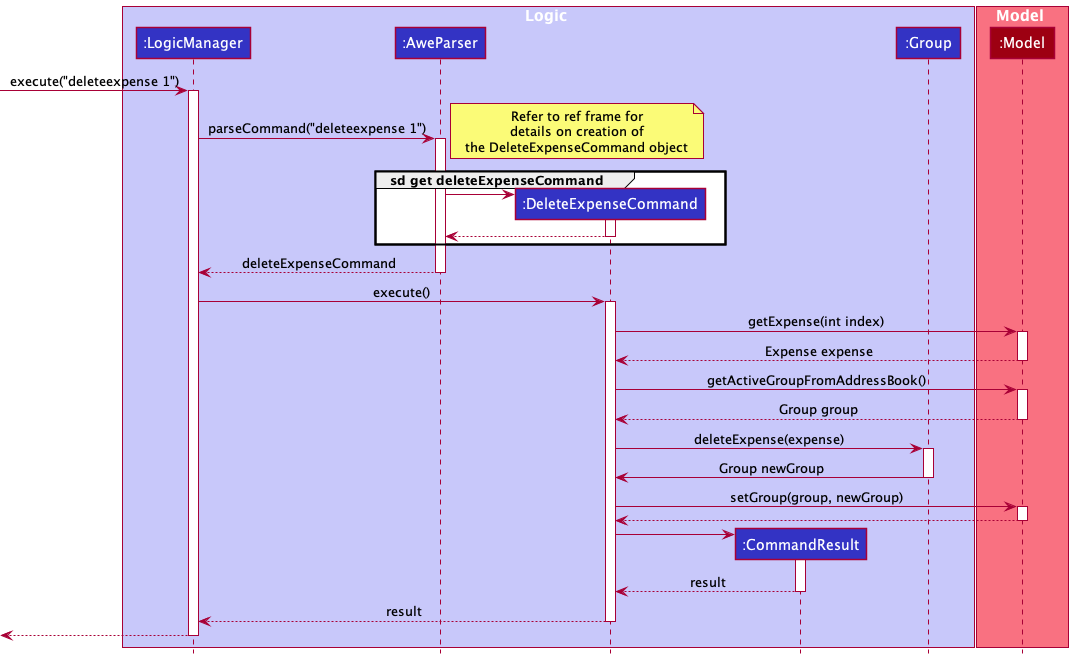

The diagram above was rendered by PlantUML. Its source (embedded in the PNG):
@startuml
!include style.puml

box Logic LOGIC_COLOR_T1
participant ":LogicManager" as LogicManager LOGIC_COLOR
participant ":AweParser" as AweParser LOGIC_COLOR
participant ":DeleteExpenseCommand" as DeleteExpenseCommand LOGIC_COLOR
participant ":CommandResult" as CommandResult LOGIC_COLOR
participant ":Group" as Group LOGIC_COLOR
end box

box Model MODEL_COLOR_T1
participant ":Model" as Model MODEL_COLOR
end box

[-> LogicManager : execute("deleteexpense 1")
activate LogicManager

LogicManager -> AweParser : parseCommand("deleteexpense 1")
activate AweParser

note right
Refer to ref frame for
details on creation of
the DeleteExpenseCommand object
end note
group sd get deleteExpenseCommand
create DeleteExpenseCommand
AweParser -> DeleteExpenseCommand
activate DeleteExpenseCommand
DeleteExpenseCommand --> AweParser
deactivate DeleteExpenseCommand
end group

AweParser --> LogicManager : deleteExpenseCommand
deactivate AweParser

LogicManager -> DeleteExpenseCommand : execute()
activate DeleteExpenseCommand

DeleteExpenseCommand -> Model : getExpense(int index)
activate Model
Model --> DeleteExpenseCommand : Expense expense
deactivate Model

DeleteExpenseCommand -> Model : getActiveGroupFromAddressBook()
activate Model
Model --> DeleteExpenseCommand : Group group
deactivate Model

DeleteExpenseCommand -> Group : deleteExpense(expense)
activate Group
Group -> DeleteExpenseCommand : Group newGroup
deactivate Group

DeleteExpenseCommand -> Model : setGroup(group, newGroup)
activate Model
Model --> DeleteExpenseCommand
deactivate Model

create CommandResult
DeleteExpenseCommand -> CommandResult
activate CommandResult

CommandResult --> DeleteExpenseCommand : result
deactivate CommandResult

DeleteExpenseCommand --> LogicManager : result
deactivate DeleteExpenseCommand

[<--LogicManager
deactivate LogicManager
@enduml